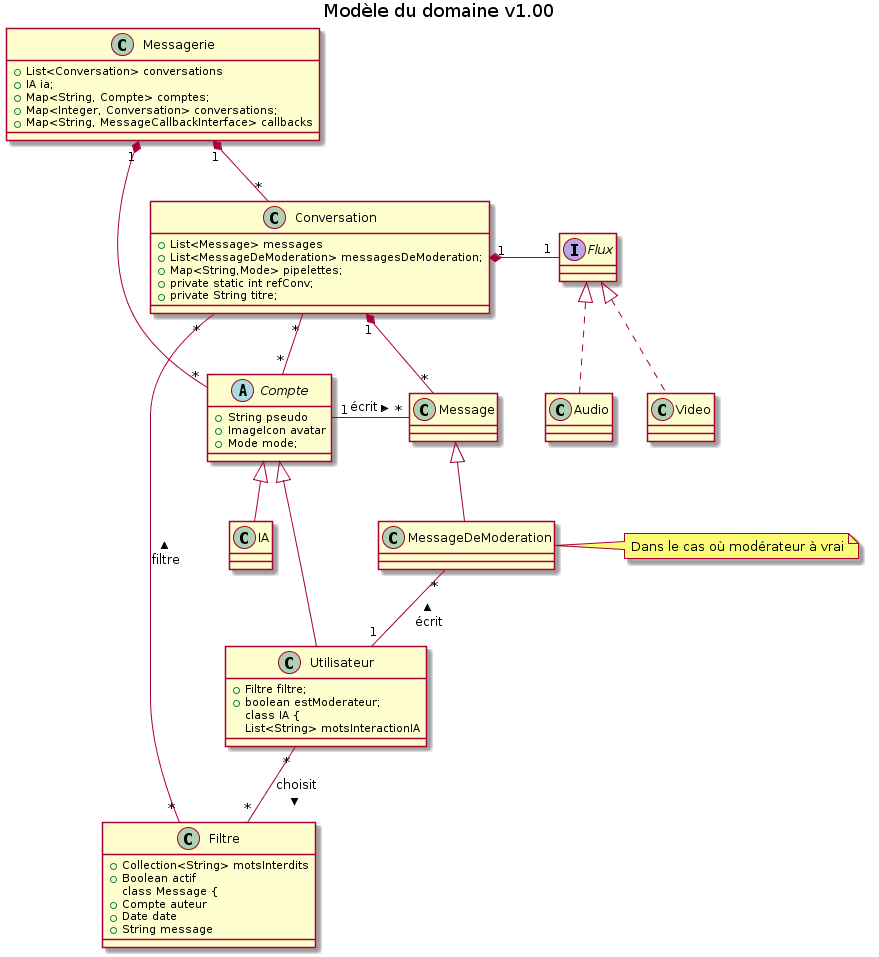

The diagram above was rendered by PlantUML. Its source (embedded in the PNG):
@startuml
title Modèle du domaine v1.00

class Messagerie {
        +List<Conversation> conversations
        + IA ia;
        + Map<String, Compte> comptes;
        + Map<Integer, Conversation> conversations;
        + Map<String, MessageCallbackInterface> callbacks
}

abstract class Compte {
	+String pseudo
	+ImageIcon avatar
	+Mode mode;
}
class Utilisateur{
        +Filtre filtre;
        +boolean estModerateur;
class IA {
	List<String> motsInteractionIA
}

class Conversation {
	+ List<Message> messages
	+ List<MessageDeModeration> messagesDeModeration;
        + Map<String,Mode> pipelettes;
	+ private static int refConv; 
        + private String titre;
}
class Filtre {
	+Collection<String> motsInterdits
        +Boolean actif
class Message {
	+Compte auteur
	+Date date
	+String message
}

class MessageDeModeration
class Video
class Audio
interface Flux

Messagerie "1" *-down- "*" Conversation

Compte "*" -- "*" Conversation

Messagerie "1" *-down- "*" Compte


Compte <|-- Utilisateur
Compte <|-- IA

Conversation "1" *- "1" Flux
Flux <|.. Video
Flux <|.. Audio

Utilisateur "*" -- "*" Filtre : choisit >

Conversation "*" -- "*" Filtre : < filtre

Message <|-- MessageDeModeration
Message "*" -down-* "1" Conversation

Compte "1" -right- "*" Message : écrit >
MessageDeModeration "*" -- "1" Utilisateur : < écrit
note right of MessageDeModeration
    Dans le cas où modérateur à vrai
endnote
@enduml